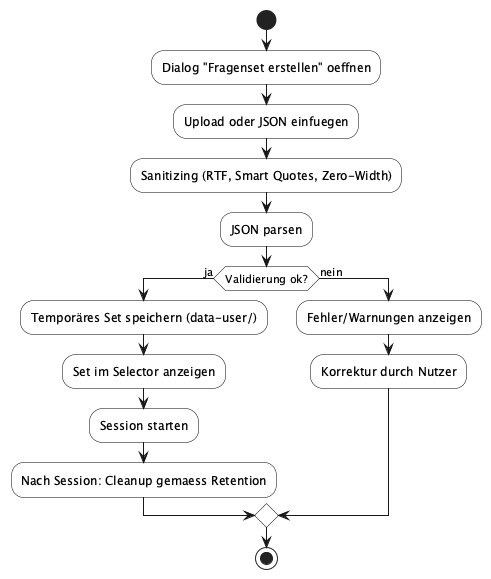

The diagram above was rendered by PlantUML. Its source (embedded in the PNG):
@startuml
skinparam shadowing false
skinparam activity {
  BackgroundColor White
  BorderColor Black
}

start
:Dialog "Fragenset erstellen" oeffnen;
:Upload oder JSON einfuegen;
:Sanitizing (RTF, Smart Quotes, Zero-Width);
:JSON parsen;

if (Validierung ok?) then (ja)
  :Temporäres Set speichern (data-user/);
  :Set im Selector anzeigen;
  :Session starten;
  :Nach Session: Cleanup gemaess Retention;
else (nein)
  :Fehler/Warnungen anzeigen;
  :Korrektur durch Nutzer;
endif

stop
@enduml